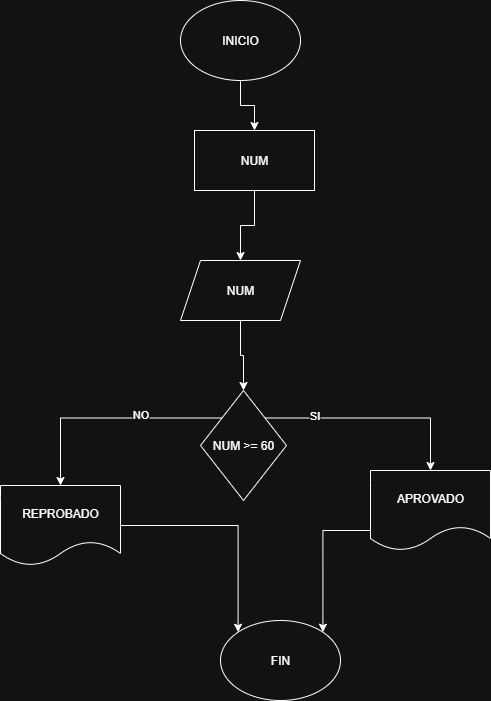

The diagram above was exported from draw.io. Its source (the exported page's mxGraphModel, read from the mxfile embedded in the PNG):
<mxGraphModel dx="786" dy="464" grid="1" gridSize="10" guides="1" tooltips="1" connect="1" arrows="1" fold="1" page="1" pageScale="1" pageWidth="827" pageHeight="1169" math="0" shadow="0">
  <root>
    <mxCell id="0" />
    <mxCell id="1" parent="0" />
    <mxCell id="8S9N65r0bw9heDZcOntB-4" style="edgeStyle=orthogonalEdgeStyle;rounded=0;orthogonalLoop=1;jettySize=auto;html=1;exitX=0.5;exitY=1;exitDx=0;exitDy=0;" parent="1" source="8S9N65r0bw9heDZcOntB-1" target="8S9N65r0bw9heDZcOntB-2" edge="1">
      <mxGeometry relative="1" as="geometry" />
    </mxCell>
    <mxCell id="8S9N65r0bw9heDZcOntB-1" value="INICIO" style="ellipse;whiteSpace=wrap;html=1;" parent="1" vertex="1">
      <mxGeometry x="340" y="20" width="120" height="80" as="geometry" />
    </mxCell>
    <mxCell id="8S9N65r0bw9heDZcOntB-5" style="edgeStyle=orthogonalEdgeStyle;rounded=0;orthogonalLoop=1;jettySize=auto;html=1;exitX=0.5;exitY=1;exitDx=0;exitDy=0;entryX=0.5;entryY=0;entryDx=0;entryDy=0;" parent="1" source="8S9N65r0bw9heDZcOntB-2" target="8S9N65r0bw9heDZcOntB-3" edge="1">
      <mxGeometry relative="1" as="geometry" />
    </mxCell>
    <mxCell id="8S9N65r0bw9heDZcOntB-2" value="NUM" style="rounded=0;whiteSpace=wrap;html=1;" parent="1" vertex="1">
      <mxGeometry x="354" y="150" width="120" height="60" as="geometry" />
    </mxCell>
    <mxCell id="8S9N65r0bw9heDZcOntB-7" style="edgeStyle=orthogonalEdgeStyle;rounded=0;orthogonalLoop=1;jettySize=auto;html=1;exitX=0.5;exitY=1;exitDx=0;exitDy=0;entryX=0.5;entryY=0;entryDx=0;entryDy=0;" parent="1" source="8S9N65r0bw9heDZcOntB-3" target="8S9N65r0bw9heDZcOntB-6" edge="1">
      <mxGeometry relative="1" as="geometry" />
    </mxCell>
    <mxCell id="8S9N65r0bw9heDZcOntB-3" value="NUM" style="shape=parallelogram;perimeter=parallelogramPerimeter;whiteSpace=wrap;html=1;fixedSize=1;" parent="1" vertex="1">
      <mxGeometry x="340" y="280" width="120" height="60" as="geometry" />
    </mxCell>
    <mxCell id="8S9N65r0bw9heDZcOntB-9" style="edgeStyle=orthogonalEdgeStyle;rounded=0;orthogonalLoop=1;jettySize=auto;html=1;exitX=1;exitY=0;exitDx=0;exitDy=0;entryX=0.5;entryY=0;entryDx=0;entryDy=0;" parent="1" source="8S9N65r0bw9heDZcOntB-6" target="8S9N65r0bw9heDZcOntB-8" edge="1">
      <mxGeometry relative="1" as="geometry" />
    </mxCell>
    <mxCell id="8S9N65r0bw9heDZcOntB-10" value="SI" style="edgeLabel;html=1;align=center;verticalAlign=middle;resizable=0;points=[];" parent="8S9N65r0bw9heDZcOntB-9" vertex="1" connectable="0">
      <mxGeometry x="-0.552" y="3" relative="1" as="geometry">
        <mxPoint as="offset" />
      </mxGeometry>
    </mxCell>
    <mxCell id="8S9N65r0bw9heDZcOntB-12" style="edgeStyle=orthogonalEdgeStyle;rounded=0;orthogonalLoop=1;jettySize=auto;html=1;exitX=0;exitY=0;exitDx=0;exitDy=0;entryX=0.5;entryY=0;entryDx=0;entryDy=0;" parent="1" source="8S9N65r0bw9heDZcOntB-6" target="8S9N65r0bw9heDZcOntB-11" edge="1">
      <mxGeometry relative="1" as="geometry" />
    </mxCell>
    <mxCell id="8S9N65r0bw9heDZcOntB-14" value="NO" style="edgeLabel;html=1;align=center;verticalAlign=middle;resizable=0;points=[];" parent="8S9N65r0bw9heDZcOntB-12" vertex="1" connectable="0">
      <mxGeometry x="-0.2824" y="-4" relative="1" as="geometry">
        <mxPoint as="offset" />
      </mxGeometry>
    </mxCell>
    <mxCell id="8S9N65r0bw9heDZcOntB-6" value="NUM&amp;nbsp;&amp;gt;= 60" style="rhombus;whiteSpace=wrap;html=1;" parent="1" vertex="1">
      <mxGeometry x="360" y="410" width="86" height="110" as="geometry" />
    </mxCell>
    <mxCell id="8S9N65r0bw9heDZcOntB-16" style="edgeStyle=orthogonalEdgeStyle;rounded=0;orthogonalLoop=1;jettySize=auto;html=1;exitX=0;exitY=0.75;exitDx=0;exitDy=0;entryX=1;entryY=0;entryDx=0;entryDy=0;" parent="1" source="8S9N65r0bw9heDZcOntB-8" target="8S9N65r0bw9heDZcOntB-13" edge="1">
      <mxGeometry relative="1" as="geometry" />
    </mxCell>
    <mxCell id="8S9N65r0bw9heDZcOntB-8" value="APROVADO" style="shape=document;whiteSpace=wrap;html=1;boundedLbl=1;" parent="1" vertex="1">
      <mxGeometry x="530" y="490" width="120" height="80" as="geometry" />
    </mxCell>
    <mxCell id="8S9N65r0bw9heDZcOntB-15" style="edgeStyle=orthogonalEdgeStyle;rounded=0;orthogonalLoop=1;jettySize=auto;html=1;exitX=1;exitY=0.5;exitDx=0;exitDy=0;entryX=0;entryY=0;entryDx=0;entryDy=0;" parent="1" source="8S9N65r0bw9heDZcOntB-11" target="8S9N65r0bw9heDZcOntB-13" edge="1">
      <mxGeometry relative="1" as="geometry" />
    </mxCell>
    <mxCell id="8S9N65r0bw9heDZcOntB-11" value="REPROBADO" style="shape=document;whiteSpace=wrap;html=1;boundedLbl=1;" parent="1" vertex="1">
      <mxGeometry x="160" y="505" width="120" height="80" as="geometry" />
    </mxCell>
    <mxCell id="8S9N65r0bw9heDZcOntB-13" value="FIN" style="ellipse;whiteSpace=wrap;html=1;" parent="1" vertex="1">
      <mxGeometry x="380" y="640" width="120" height="80" as="geometry" />
    </mxCell>
  </root>
</mxGraphModel>